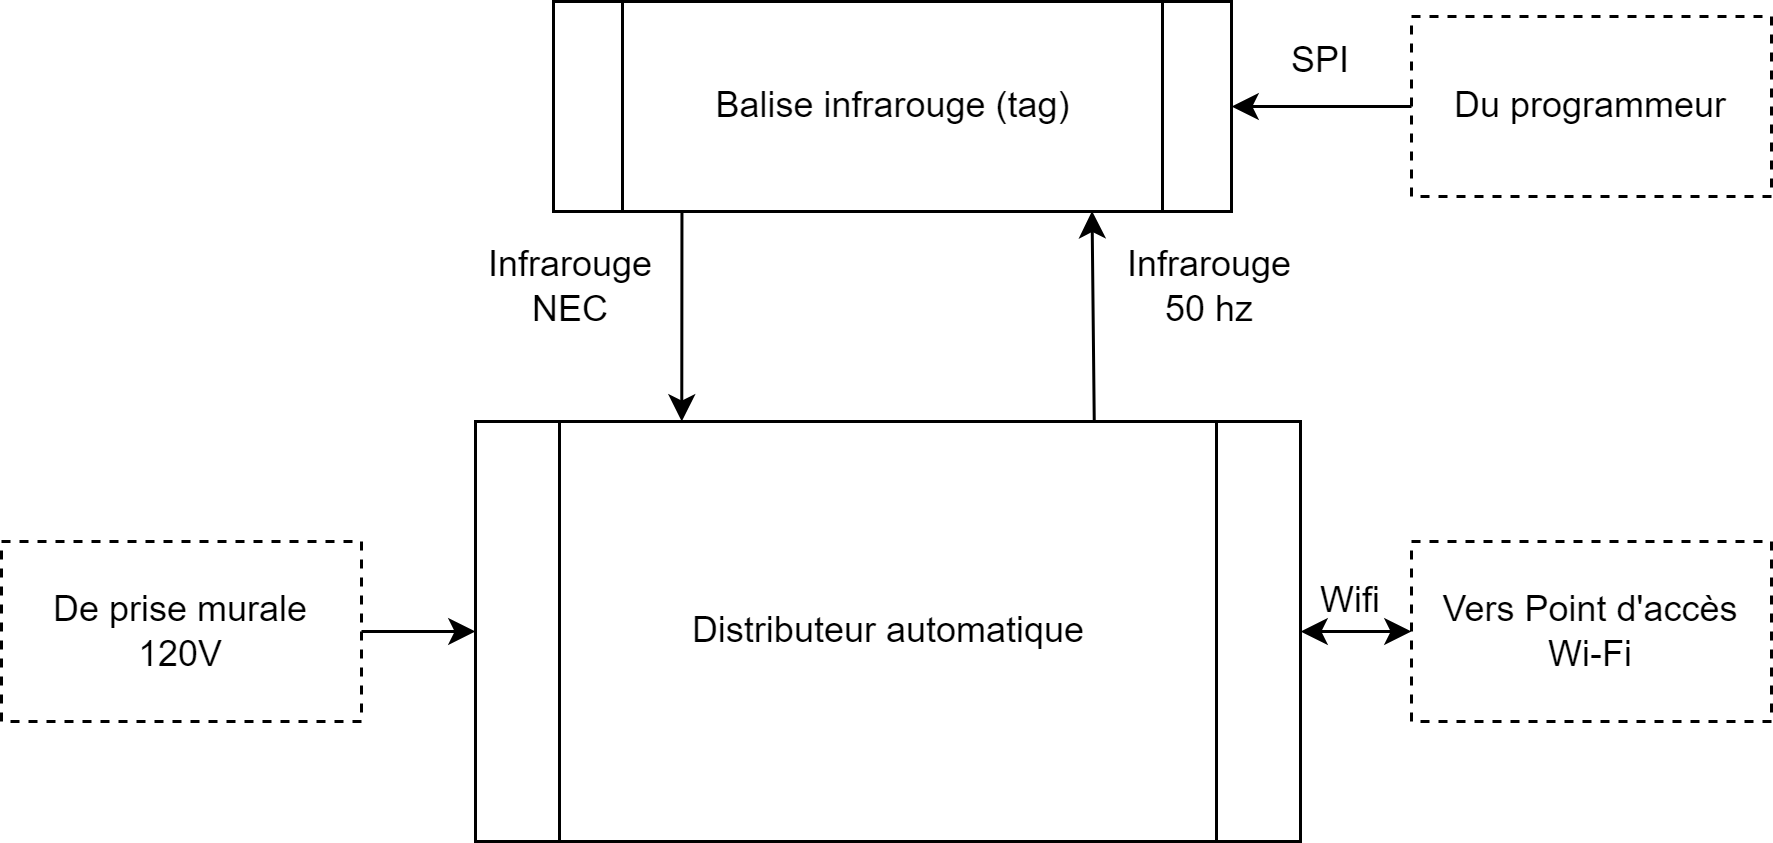

The diagram above was exported from draw.io. Its source (the exported page's mxGraphModel, read from the mxfile embedded in the PNG):
<mxGraphModel dx="1050" dy="621" grid="1" gridSize="10" guides="1" tooltips="1" connect="1" arrows="1" fold="1" page="1" pageScale="1" pageWidth="850" pageHeight="1100" math="0" shadow="0">
  <root>
    <mxCell id="0" />
    <mxCell id="1" parent="0" />
    <mxCell id="8_OMVWU3JNlqWwtNouQn-1" value="Vers Point d'accès Wi-Fi" style="rounded=0;whiteSpace=wrap;html=1;dashed=1;" parent="1" vertex="1">
      <mxGeometry x="600" y="420" width="120" height="60" as="geometry" />
    </mxCell>
    <mxCell id="8_OMVWU3JNlqWwtNouQn-3" value="De prise murale &lt;br&gt;120V" style="rounded=0;whiteSpace=wrap;html=1;dashed=1;" parent="1" vertex="1">
      <mxGeometry x="130" y="420" width="120" height="60" as="geometry" />
    </mxCell>
    <mxCell id="8_OMVWU3JNlqWwtNouQn-4" value="&lt;font style=&quot;font-size: 17px;&quot;&gt;Distributeur automatique&lt;/font&gt;" style="rounded=0;whiteSpace=wrap;html=1;" parent="1" vertex="1">
      <mxGeometry x="288" y="380" width="275" height="140" as="geometry" />
    </mxCell>
    <mxCell id="8_OMVWU3JNlqWwtNouQn-5" value="" style="endArrow=classic;html=1;rounded=0;entryX=0;entryY=0.5;entryDx=0;entryDy=0;exitX=1;exitY=0.5;exitDx=0;exitDy=0;" parent="1" source="8_OMVWU3JNlqWwtNouQn-3" target="8_OMVWU3JNlqWwtNouQn-4" edge="1">
      <mxGeometry width="50" height="50" relative="1" as="geometry">
        <mxPoint x="570" y="450" as="sourcePoint" />
        <mxPoint x="620" y="400" as="targetPoint" />
      </mxGeometry>
    </mxCell>
    <mxCell id="8_OMVWU3JNlqWwtNouQn-7" value="" style="endArrow=classic;startArrow=classic;html=1;rounded=0;entryX=0;entryY=0.5;entryDx=0;entryDy=0;exitX=1;exitY=0.5;exitDx=0;exitDy=0;" parent="1" source="8_OMVWU3JNlqWwtNouQn-4" target="8_OMVWU3JNlqWwtNouQn-1" edge="1">
      <mxGeometry width="50" height="50" relative="1" as="geometry">
        <mxPoint x="530" y="620" as="sourcePoint" />
        <mxPoint x="580" y="570" as="targetPoint" />
      </mxGeometry>
    </mxCell>
    <mxCell id="8_OMVWU3JNlqWwtNouQn-9" value="Infrarouge&lt;br&gt;NEC" style="text;html=1;strokeColor=none;fillColor=none;align=center;verticalAlign=middle;whiteSpace=wrap;rounded=0;" parent="1" vertex="1">
      <mxGeometry x="290" y="320" width="60" height="30" as="geometry" />
    </mxCell>
    <mxCell id="8_OMVWU3JNlqWwtNouQn-10" value="Wifi" style="text;html=1;strokeColor=none;fillColor=none;align=center;verticalAlign=middle;whiteSpace=wrap;rounded=0;" parent="1" vertex="1">
      <mxGeometry x="550" y="420" width="60" height="40" as="geometry" />
    </mxCell>
    <mxCell id="PdzXCuqR5OtFiLEUELCw-2" value="" style="endArrow=classic;html=1;rounded=0;entryX=0.805;entryY=0.998;entryDx=0;entryDy=0;exitX=0.75;exitY=0;exitDx=0;exitDy=0;entryPerimeter=0;" parent="1" source="8_OMVWU3JNlqWwtNouQn-4" edge="1">
      <mxGeometry width="50" height="50" relative="1" as="geometry">
        <mxPoint x="440" y="370" as="sourcePoint" />
        <mxPoint x="493.5149999999999" y="309.86" as="targetPoint" />
      </mxGeometry>
    </mxCell>
    <mxCell id="PdzXCuqR5OtFiLEUELCw-3" value="" style="endArrow=classic;html=1;rounded=0;exitX=0.192;exitY=0.997;exitDx=0;exitDy=0;exitPerimeter=0;entryX=0.25;entryY=0;entryDx=0;entryDy=0;" parent="1" target="8_OMVWU3JNlqWwtNouQn-4" edge="1">
      <mxGeometry width="50" height="50" relative="1" as="geometry">
        <mxPoint x="356.81600000000003" y="309.78999999999996" as="sourcePoint" />
        <mxPoint x="357" y="370" as="targetPoint" />
      </mxGeometry>
    </mxCell>
    <mxCell id="PdzXCuqR5OtFiLEUELCw-4" value="Infrarouge&lt;br&gt;50 hz" style="text;html=1;strokeColor=none;fillColor=none;align=center;verticalAlign=middle;whiteSpace=wrap;rounded=0;" parent="1" vertex="1">
      <mxGeometry x="503" y="320" width="60" height="30" as="geometry" />
    </mxCell>
    <mxCell id="PdzXCuqR5OtFiLEUELCw-5" value="Du programmeur" style="rounded=0;whiteSpace=wrap;html=1;dashed=1;" parent="1" vertex="1">
      <mxGeometry x="600" y="245" width="120" height="60" as="geometry" />
    </mxCell>
    <mxCell id="PdzXCuqR5OtFiLEUELCw-6" value="" style="endArrow=classic;html=1;rounded=0;entryX=0;entryY=1;entryDx=0;entryDy=0;exitX=0;exitY=0.5;exitDx=0;exitDy=0;" parent="1" source="PdzXCuqR5OtFiLEUELCw-5" target="PdzXCuqR5OtFiLEUELCw-8" edge="1">
      <mxGeometry width="50" height="50" relative="1" as="geometry">
        <mxPoint x="590" y="275" as="sourcePoint" />
        <mxPoint x="537" y="275" as="targetPoint" />
      </mxGeometry>
    </mxCell>
    <mxCell id="PdzXCuqR5OtFiLEUELCw-8" value="SPI" style="text;html=1;strokeColor=none;fillColor=none;align=center;verticalAlign=middle;whiteSpace=wrap;rounded=0;" parent="1" vertex="1">
      <mxGeometry x="540" y="245" width="60" height="30" as="geometry" />
    </mxCell>
    <mxCell id="PdzXCuqR5OtFiLEUELCw-11" value="Balise infrarouge (tag)" style="shape=process;whiteSpace=wrap;html=1;backgroundOutline=1;rounded=0;strokeColor=default;align=center;verticalAlign=middle;fontFamily=Helvetica;fontSize=12;fontColor=default;fillColor=default;" parent="1" vertex="1">
      <mxGeometry x="314" y="240" width="226" height="70" as="geometry" />
    </mxCell>
    <mxCell id="PdzXCuqR5OtFiLEUELCw-12" value="Distributeur automatique" style="shape=process;whiteSpace=wrap;html=1;backgroundOutline=1;rounded=0;strokeColor=default;align=center;verticalAlign=middle;fontFamily=Helvetica;fontSize=12;fontColor=default;fillColor=default;" parent="1" vertex="1">
      <mxGeometry x="288" y="380" width="275" height="140" as="geometry" />
    </mxCell>
  </root>
</mxGraphModel>